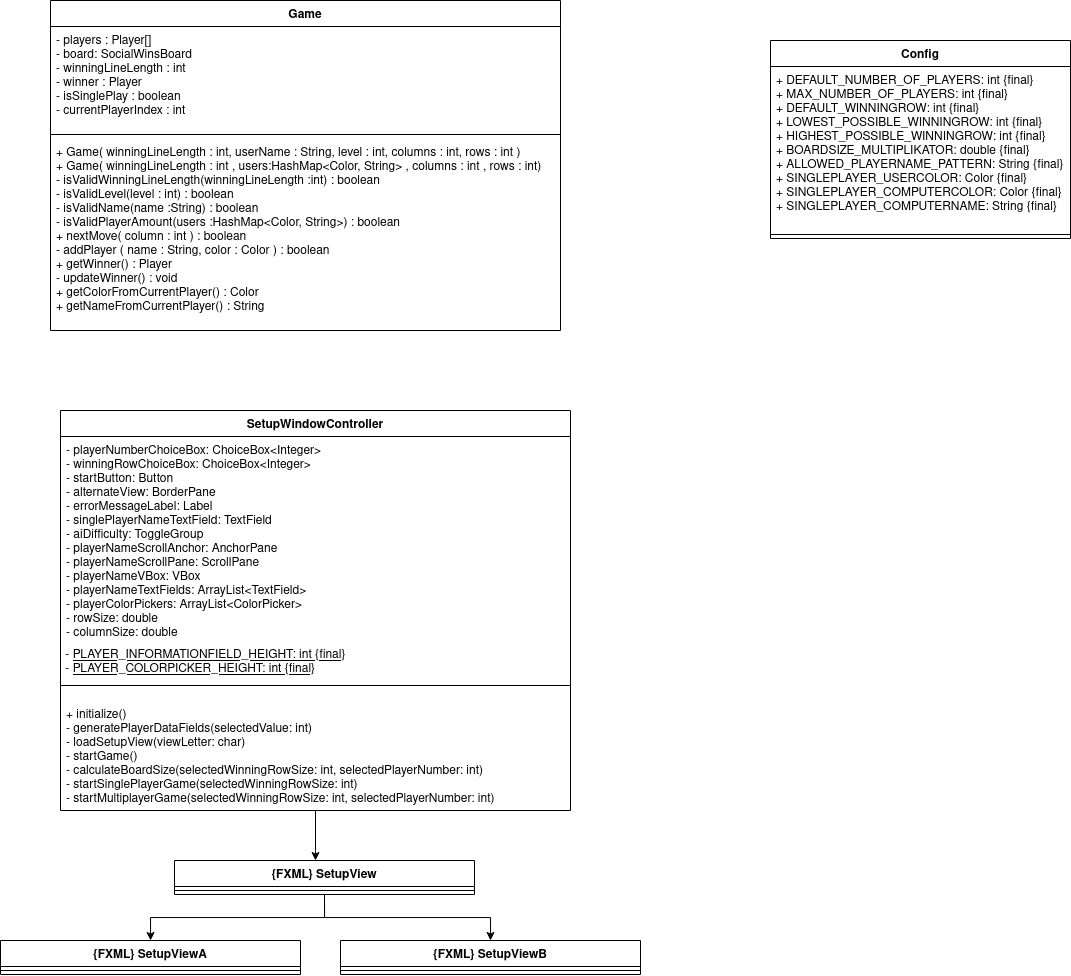

The diagram above was exported from draw.io. Its source (the exported page's mxGraphModel, read from the mxfile embedded in the PNG):
<mxGraphModel dx="1673" dy="894" grid="1" gridSize="10" guides="1" tooltips="1" connect="1" arrows="1" fold="1" page="1" pageScale="1" pageWidth="827" pageHeight="1169" math="0" shadow="0">
  <root>
    <mxCell id="0" />
    <mxCell id="1" parent="0" />
    <mxCell id="WdU54d4v4bEYdyVz_ZW0-1" value="Game&#10;" style="swimlane;fontStyle=1;align=center;verticalAlign=top;childLayout=stackLayout;horizontal=1;startSize=26;horizontalStack=0;resizeParent=1;resizeParentMax=0;resizeLast=0;collapsible=1;marginBottom=0;" parent="1" vertex="1">
      <mxGeometry x="130" y="140" width="510" height="330" as="geometry" />
    </mxCell>
    <mxCell id="WdU54d4v4bEYdyVz_ZW0-2" value="- players : Player[]&#10;- board: SocialWinsBoard&#10;- winningLineLength : int&#10;- winner : Player&#10;- isSinglePlay : boolean&#10;- currentPlayerIndex : int" style="text;strokeColor=none;fillColor=none;align=left;verticalAlign=top;spacingLeft=4;spacingRight=4;overflow=hidden;rotatable=0;points=[[0,0.5],[1,0.5]];portConstraint=eastwest;" parent="WdU54d4v4bEYdyVz_ZW0-1" vertex="1">
      <mxGeometry y="26" width="510" height="104" as="geometry" />
    </mxCell>
    <mxCell id="WdU54d4v4bEYdyVz_ZW0-3" value="" style="line;strokeWidth=1;fillColor=none;align=left;verticalAlign=middle;spacingTop=-1;spacingLeft=3;spacingRight=3;rotatable=0;labelPosition=right;points=[];portConstraint=eastwest;" parent="WdU54d4v4bEYdyVz_ZW0-1" vertex="1">
      <mxGeometry y="130" width="510" height="8" as="geometry" />
    </mxCell>
    <mxCell id="WdU54d4v4bEYdyVz_ZW0-4" value="+ Game( winningLineLength : int, userName : String, level : int, columns : int, rows : int )&#10;+ Game( winningLineLength : int , users:HashMap&lt;Color, String&gt; , columns : int , rows : int) &#10;- isValidWinningLineLength(winningLineLength :int) : boolean&#10;- isValidLevel(level : int) : boolean&#10;- isValidName(name :String) : boolean&#10;- isValidPlayerAmount(users :HashMap&lt;Color, String&gt;) : boolean&#10;+ nextMove( column : int ) : boolean&#10;- addPlayer ( name : String, color : Color ) : boolean&#10;+ getWinner() : Player&#10;- updateWinner() : void&#10;+ getColorFromCurrentPlayer() : Color&#10;+ getNameFromCurrentPlayer() : String" style="text;strokeColor=none;fillColor=none;align=left;verticalAlign=top;spacingLeft=4;spacingRight=4;overflow=hidden;rotatable=0;points=[[0,0.5],[1,0.5]];portConstraint=eastwest;" parent="WdU54d4v4bEYdyVz_ZW0-1" vertex="1">
      <mxGeometry y="138" width="510" height="192" as="geometry" />
    </mxCell>
    <mxCell id="BdVaUD5nXtKvZUvzI3hh-1" value="Config" style="swimlane;fontStyle=1;align=center;verticalAlign=top;childLayout=stackLayout;horizontal=1;startSize=26;horizontalStack=0;resizeParent=1;resizeParentMax=0;resizeLast=0;collapsible=1;marginBottom=0;" vertex="1" parent="1">
      <mxGeometry x="850" y="180" width="300" height="198" as="geometry" />
    </mxCell>
    <mxCell id="BdVaUD5nXtKvZUvzI3hh-2" value="+ DEFAULT_NUMBER_OF_PLAYERS: int {final}&#10;+ MAX_NUMBER_OF_PLAYERS: int {final}&#10;+ DEFAULT_WINNINGROW: int {final}&#10;+ LOWEST_POSSIBLE_WINNINGROW: int {final}&#10;+ HIGHEST_POSSIBLE_WINNINGROW: int {final}&#10;+ BOARDSIZE_MULTIPLIKATOR: double {final}&#10;+ ALLOWED_PLAYERNAME_PATTERN: String {final}&#10;+ SINGLEPLAYER_USERCOLOR: Color {final}&#10;+ SINGLEPLAYER_COMPUTERCOLOR: Color {final}&#10;+ SINGLEPLAYER_COMPUTERNAME: String {final}" style="text;strokeColor=none;fillColor=none;align=left;verticalAlign=top;spacingLeft=4;spacingRight=4;overflow=hidden;rotatable=0;points=[[0,0.5],[1,0.5]];portConstraint=eastwest;" vertex="1" parent="BdVaUD5nXtKvZUvzI3hh-1">
      <mxGeometry y="26" width="300" height="164" as="geometry" />
    </mxCell>
    <mxCell id="BdVaUD5nXtKvZUvzI3hh-3" value="" style="line;strokeWidth=1;fillColor=none;align=left;verticalAlign=middle;spacingTop=-1;spacingLeft=3;spacingRight=3;rotatable=0;labelPosition=right;points=[];portConstraint=eastwest;" vertex="1" parent="BdVaUD5nXtKvZUvzI3hh-1">
      <mxGeometry y="190" width="300" height="8" as="geometry" />
    </mxCell>
    <mxCell id="BdVaUD5nXtKvZUvzI3hh-22" style="edgeStyle=orthogonalEdgeStyle;rounded=0;orthogonalLoop=1;jettySize=auto;html=1;" edge="1" parent="1" source="BdVaUD5nXtKvZUvzI3hh-5" target="BdVaUD5nXtKvZUvzI3hh-13">
      <mxGeometry relative="1" as="geometry">
        <Array as="points">
          <mxPoint x="395" y="990" />
          <mxPoint x="395" y="990" />
        </Array>
      </mxGeometry>
    </mxCell>
    <mxCell id="BdVaUD5nXtKvZUvzI3hh-5" value="SetupWindowController" style="swimlane;fontStyle=1;align=center;verticalAlign=top;childLayout=stackLayout;horizontal=1;startSize=26;horizontalStack=0;resizeParent=1;resizeParentMax=0;resizeLast=0;collapsible=1;marginBottom=0;" vertex="1" parent="1">
      <mxGeometry x="140" y="550" width="510" height="400" as="geometry" />
    </mxCell>
    <mxCell id="BdVaUD5nXtKvZUvzI3hh-6" value="- playerNumberChoiceBox: ChoiceBox&lt;Integer&gt;&#10;- winningRowChoiceBox: ChoiceBox&lt;Integer&gt;&#10;- startButton: Button&#10;- alternateView: BorderPane&#10;- errorMessageLabel: Label&#10;- singlePlayerNameTextField: TextField&#10;- aiDifficulty: ToggleGroup&#10;- playerNameScrollAnchor: AnchorPane&#10;- playerNameScrollPane: ScrollPane&#10;- playerNameVBox: VBox&#10;- playerNameTextFields: ArrayList&lt;TextField&gt;&#10;- playerColorPickers: ArrayList&lt;ColorPicker&gt;&#10;- rowSize: double&#10;- columnSize: double" style="text;strokeColor=none;fillColor=none;align=left;verticalAlign=top;spacingLeft=4;spacingRight=4;overflow=hidden;rotatable=0;points=[[0,0.5],[1,0.5]];portConstraint=eastwest;" vertex="1" parent="BdVaUD5nXtKvZUvzI3hh-5">
      <mxGeometry y="26" width="510" height="204" as="geometry" />
    </mxCell>
    <mxCell id="BdVaUD5nXtKvZUvzI3hh-9" value="&amp;nbsp;&lt;div align=&quot;left&quot;&gt;&amp;nbsp;- &lt;u&gt;PLAYER_INFORMATIONFIELD_HEIGHT: int {final}&lt;/u&gt; &lt;br&gt;&lt;/div&gt;&lt;div align=&quot;left&quot;&gt;&amp;nbsp;- &lt;u&gt;PLAYER_COLORPICKER_HEIGHT: int {final}&lt;/u&gt;&lt;/div&gt;" style="text;html=1;strokeColor=none;fillColor=none;align=left;verticalAlign=middle;whiteSpace=wrap;rounded=0;" vertex="1" parent="BdVaUD5nXtKvZUvzI3hh-5">
      <mxGeometry y="230" width="510" height="30" as="geometry" />
    </mxCell>
    <mxCell id="BdVaUD5nXtKvZUvzI3hh-7" value="" style="line;strokeWidth=1;fillColor=none;align=left;verticalAlign=middle;spacingTop=-1;spacingLeft=3;spacingRight=3;rotatable=0;labelPosition=right;points=[];portConstraint=eastwest;" vertex="1" parent="BdVaUD5nXtKvZUvzI3hh-5">
      <mxGeometry y="260" width="510" height="30" as="geometry" />
    </mxCell>
    <mxCell id="BdVaUD5nXtKvZUvzI3hh-12" value="+ initialize()&#10;- generatePlayerDataFields(selectedValue: int)&#10;- loadSetupView(viewLetter: char)&#10;- startGame()&#10;- calculateBoardSize(selectedWinningRowSize: int, selectedPlayerNumber: int)&#10;- startSinglePlayerGame(selectedWinningRowSize: int)&#10;- startMultiplayerGame(selectedWinningRowSize: int, selectedPlayerNumber: int)&#10;&#10;" style="text;strokeColor=none;fillColor=none;align=left;verticalAlign=top;spacingLeft=4;spacingRight=4;overflow=hidden;rotatable=0;points=[[0,0.5],[1,0.5]];portConstraint=eastwest;" vertex="1" parent="BdVaUD5nXtKvZUvzI3hh-5">
      <mxGeometry y="290" width="510" height="110" as="geometry" />
    </mxCell>
    <mxCell id="BdVaUD5nXtKvZUvzI3hh-20" style="edgeStyle=orthogonalEdgeStyle;rounded=0;orthogonalLoop=1;jettySize=auto;html=1;exitX=0.5;exitY=1;exitDx=0;exitDy=0;" edge="1" parent="1" source="BdVaUD5nXtKvZUvzI3hh-13" target="BdVaUD5nXtKvZUvzI3hh-16">
      <mxGeometry relative="1" as="geometry" />
    </mxCell>
    <mxCell id="BdVaUD5nXtKvZUvzI3hh-21" style="edgeStyle=orthogonalEdgeStyle;rounded=0;orthogonalLoop=1;jettySize=auto;html=1;exitX=0.5;exitY=1;exitDx=0;exitDy=0;entryX=0.5;entryY=0;entryDx=0;entryDy=0;" edge="1" parent="1" source="BdVaUD5nXtKvZUvzI3hh-13" target="BdVaUD5nXtKvZUvzI3hh-18">
      <mxGeometry relative="1" as="geometry" />
    </mxCell>
    <mxCell id="BdVaUD5nXtKvZUvzI3hh-13" value="{FXML} SetupView" style="swimlane;fontStyle=1;align=center;verticalAlign=top;childLayout=stackLayout;horizontal=1;startSize=26;horizontalStack=0;resizeParent=1;resizeParentMax=0;resizeLast=0;collapsible=1;marginBottom=0;" vertex="1" parent="1">
      <mxGeometry x="254" y="1000" width="300" height="34" as="geometry" />
    </mxCell>
    <mxCell id="BdVaUD5nXtKvZUvzI3hh-15" value="" style="line;strokeWidth=1;fillColor=none;align=left;verticalAlign=middle;spacingTop=-1;spacingLeft=3;spacingRight=3;rotatable=0;labelPosition=right;points=[];portConstraint=eastwest;" vertex="1" parent="BdVaUD5nXtKvZUvzI3hh-13">
      <mxGeometry y="26" width="300" height="8" as="geometry" />
    </mxCell>
    <mxCell id="BdVaUD5nXtKvZUvzI3hh-16" value="{FXML} SetupViewA" style="swimlane;fontStyle=1;align=center;verticalAlign=top;childLayout=stackLayout;horizontal=1;startSize=26;horizontalStack=0;resizeParent=1;resizeParentMax=0;resizeLast=0;collapsible=1;marginBottom=0;" vertex="1" parent="1">
      <mxGeometry x="80" y="1080" width="300" height="34" as="geometry" />
    </mxCell>
    <mxCell id="BdVaUD5nXtKvZUvzI3hh-17" value="" style="line;strokeWidth=1;fillColor=none;align=left;verticalAlign=middle;spacingTop=-1;spacingLeft=3;spacingRight=3;rotatable=0;labelPosition=right;points=[];portConstraint=eastwest;" vertex="1" parent="BdVaUD5nXtKvZUvzI3hh-16">
      <mxGeometry y="26" width="300" height="8" as="geometry" />
    </mxCell>
    <mxCell id="BdVaUD5nXtKvZUvzI3hh-18" value="{FXML} SetupViewB" style="swimlane;fontStyle=1;align=center;verticalAlign=top;childLayout=stackLayout;horizontal=1;startSize=26;horizontalStack=0;resizeParent=1;resizeParentMax=0;resizeLast=0;collapsible=1;marginBottom=0;" vertex="1" parent="1">
      <mxGeometry x="420" y="1080" width="300" height="34" as="geometry" />
    </mxCell>
    <mxCell id="BdVaUD5nXtKvZUvzI3hh-19" value="" style="line;strokeWidth=1;fillColor=none;align=left;verticalAlign=middle;spacingTop=-1;spacingLeft=3;spacingRight=3;rotatable=0;labelPosition=right;points=[];portConstraint=eastwest;" vertex="1" parent="BdVaUD5nXtKvZUvzI3hh-18">
      <mxGeometry y="26" width="300" height="8" as="geometry" />
    </mxCell>
  </root>
</mxGraphModel>